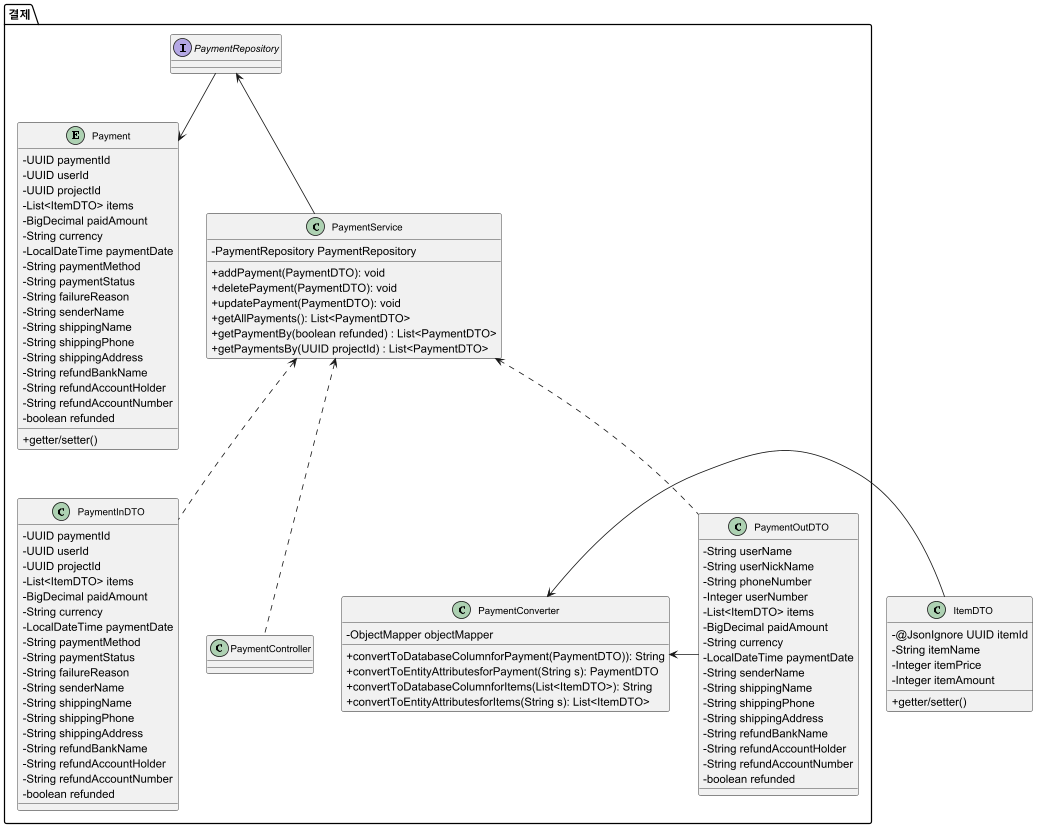

The diagram above was rendered by PlantUML. Its source (embedded in the PNG):
@startuml
skinparam classAttributeIconSize 0
skinparam classFontSize 12

''------------------------------------------- 공통 클래스
'enum ProjectCategory {
'    + CLOTHES
'    + PET
'    + ACCESSORY
'    + COSMETICS
'    + HOMEDECO
'    + TRAVEL
'    + FOOD
'    + BOOK
'    + ETC
'}
''
'enum NoticeCategory{
'    + NOTICE
'    + EVENT
'}
'
'enum QnaCategory{
'    + COMMENT
'    + QUESTION
'    }

''------------------------------------------- 공통 클래스
'
'class CommentDTO {
'    - @JsonIgnore UUID userId
'    - String userNickname
'    - String content
'    - LocalDateTime writtenDate
'    - @JsonIgnore LocalDateTime updatedDate
'}

'
class ItemDTO {
    - @JsonIgnore UUID itemId
    - String itemName
    - Integer itemPrice
    - Integer itemAmount
    + getter/setter()
}


''-----------------------------------------------------------------------------------유저
'package "유저"{
'entity User {
'    - UUID id
'    - Integer number
'    - String activatedStatus
'    - String email
'    - String name
'    - String nickName
'    - String password
'    - String phoneNumber
'    - String shortDescription
'    - String bankName
'    - Integer accountNumber
'    - String accountHolder
'    - LocalDateTime joinDate
'    - Integer BSN
'    - String corporationTel
'    - String corporationName
'    - List<String> projectIdList
'    - String deactivationReason
'    + getter/setter()
'}
'
'interface UserRepository {
'    +findUsersByJoinDateBetween(LocalDateTime startDate, LocalDateTime endDate)
'    +findUserByActivatedStatusAndUserNickName(String activatedStatus, String nickName)
'    +findUserByActivatedStatusAndNumber(String activatedStatus, Integer number)
'}
'
'class UserService {
'    - UserRepository userRepository
'    + addUser(UserInDTO): void
'    + updateUser(UserInDTO): void
'    + deleteUser(UserInDTO): void
'    + getAllUsers(): List<UserOutDTO>
'    + getUserByUserId(UUID userId): UserOutDTO
'    + getUserByUserNumber(int userNumber): UserOutDTO
'    + getUserByNickName(String nickName): UserOutDTO
'    + getUsersByActivatedStatus(String activatedStatus): List<UserOutDTO>
'    + getUserByPhoneNumber(String phoneNumber): UserOutDTO
'    + getUserByEmail(String email): UserOutDTO
'    + getUsersByJoinDateBetween(LocalDateTime startDate, LocalDateTime endDate): List<UserOutDTO>
'    + getUserByActivatedStatusAndUserNickName(String activatedStatus, String nickName) : UserOutDTO
'    + getUserByActivatedStatusAndNumber(String activatedStatus, Integer number) : UserOutDTO
'}
'class UserInDTO {
'    - UUID userId
'    - Integer userNumber
'    - String activatedStatus
'    - String email
'    - String name
'    - String nickName
'    - String password
'    - String phoneNumber
'    - String shortDescription
'    - String bankName
'    - Integer accountNumber
'    - String accountHolder
'    - LocalDateTime joinDate
'    - Integer BSN
'    - String corporationTel
'    - String corporationName
'    - List<String-> projectIdList
'    - String deactivationReason
'    + getter/setter()
'}
'
'class UserOutDTO {
'    - Integer userNumber
'    - String activatedStatus
'    - String email
'    - String name
'    - String nickName
'    - String phoneNumber
'    - String shortDescription
'    - String bankName
'    - Integer accountNumber
'    - String accountHolder
'    - LocalDateTime joinDate
'    - Integer BSN
'    - String corporationTel
'    - String corporationName
'    - List<ProjectDTO> projects
'    - String deactivationReason
'    + getter/setter()
'}
'
'class UserConverter{
'        - objectMapper: ObjectMapper
'        + convertToDatabaseColumn(User) : String
'        + convertToEntityAttribute(String s) : User
'        + convertToDatabaseColumnforProjectId(List<String projectId>): String
'        + convertToEntityAttributeforProjectId(String s): List<ProjectDTO>
'}
'
'class UserController{
'}
'}
'
'UserRepository --> User
'UserRepository <-- UserService
'UserInDTO <.. UserService
'UserOutDTO <.. UserService
'UserService <.. UserController
'UserConverter <-- User
''
''
''-----------------------------------------------------------------------------------프로젝트
'package "프로젝트"{
'entity Project {
'    - UUID id
'    - String creatorNickname
'    - Integer number
'    - String title
'    - String shortDescription
'    - ProjectCategory projectCategory
'    - String description
'    - List<ItemDTO> items
'    - Integer currentAmount
'    - Integer totalAmount
'    - LocalDateTime projectStartDate
'    - LocalDateTime projectEndDate
'    - LocalDateTime writtenDate
'    - LocalDateTime updatedDate
'    - LocalDateTime approvalDate
'    - LocalDateTime rejectionDate
'    - boolean isHidden
'    - String statusChangeReason
'    - List<String> QnaIdList
'    + getter/setter()
'}
'
'interface ProjectRepository {
'    + findProjectsByWrittenDateBetween(LocalDateTime startDate, LocalDateTime endDate)
'    + findProjectsByDateLessThan(LocalDateTime date) : List<Project>
'    + findProjectsByDateGreaterThan(LocalDateTime date) : List<Project>
'    + findProjectByProjectCategoryAndTitle(ProjectCategory category, String title) : Project
'    + findProjectByProjectCategoryAndNumber(ProjectCategory category, Integer number) : Project
'
'}
'
'class ProjectInDTO {
'    - UUID creatorId
'    - Integer projectNumber
'    - String title
'    - ProjectCategory ProjectCategory
'    - String shortDescription
'    - String description
'    - List<ItemDTO> items
'    - Integer currentAmount
'    - Integer totalAmount
'    - LocalDateTime projectStartDate
'    - LocalDateTime projectEndDate
'    - String statusChangeReason
'    - List<String> QnaIdList // 댓글 그룹 ID 목록
'    + getter/setter()
'}
'
'class ProjectOutDTO {
'    - Integer projectNumber
'    - String title
'    - ProjectCategory ProjectCategory
'    - String shortDescription
'    - String description
'    - List<ItemDTO> items
'    - Integer currentAmount
'    - Integer totalAmount
'    - LocalDateTime projectStartDate
'    - LocalDateTime projectEndDate
'    - LocalDateTime writtenDate
'    - String statusChangeReason
'    - List<QnaDTO> Qnas
'    + getter/setter()
'}
'
'class ProjectService {
'    - ProjectRepository projectRepository
'    - UserRepository userRepository
'    + addProject(ProjectDTO): void
'    + updateProject(ProjectDTO): void
'    + deleteProject(ProjectDTO): void
'    + getAllProjects(): List<ProjectDTO>
'    + getProjectsByProjectId(UUID projectId): List<ProjectDTO>
'    + getProjectByProjectNumber(int projectNumber): ProjectDTO
'    + getProjectByWrittenDateBetween(LocalDateTime startDate, LocalDateTime endDate): ProjectDTO
'    + getProjectsByProjectCategory(ProjectCategory category): List<ProjectDTO>
'    + getProjectByTitle(String title): ProjectDTO
'    + getProjectsByIsHidden(boolean isHidden): List<ProjectDTO>
'    + getProjectsByDateLessThan(LocalDateTime date): List<ProjectDTO>
'    + getProjectsByDateGreaterThan(LocalDateTime date): List<ProjectDTO>
'    + getProjectByProjectCategoryAndTitle(ProjectCategory category, String title) : ProjectDTO
'    + getProjectByProjectCategoryAndNumber(ProjectCategory category, Integer number): ProjectDTO
'    + getProjectByProjectCategoryAndUserNumber(ProjectCategory category, Integer userNumber) : ProjectDTO
'    + getProjectByProjectCategoryAndUserNickName(ProjectCategory category, Integer userNickName) : ProjectDTO
'}
'
'
'class ProjectConverter {
'        - objectMapper: ObjectMapper
'        + convertToEntityAttribute(ProjectDTO)) : String
'        + convertToDatabaseColumn (String s) : ProjectDTO
'        + convertToEntityAttributeForItems(List<ItemDTO>) : String
'        + convertToDatabaseColumnForItems (String s) : List<ItemDTO>
'        + convertToEntityAttributeForComments(String QnaIdList) : String
'        + convertToDatabaseColumnForComments(String s) : List<CommentDTO>
'}
'class ProjectController{
'}
'}
'
'ProjectRepository --> Project
'ProjectRepository <-- ProjectService
'ProjectService <.. ProjectController
'ProjectService <.. ProjectOutDTO
'ProjectService <.. ProjectInDTO
'ProjectConverter <- ProjectOutDTO
'ProjectConverter <- ItemDTO
'ProjectConverter <- CommentDTO
'Project <- ProjectCategory
'
'--------------------------------------------- 문의내용 (프로젝트 내 문의 댓글 & 관리자에게 문의)
'package "질의응답"{
'entity Qna {
'    - UUID id
''   프로젝트 내 문의댓글(COMMENT), 관리자에게 문의(QUESTION)
'    - QnaCategory qnaCategory
''    Title은 Null일 수 있다.
'    - String title
'    - CommentDTO questionComment
'    - CommentDTO answerComment
'    + getter/setter()
'}
'
'interface QnaRepository{
'    + findByAnswerCommentIsNull : List<Qna>
'    + findByAnswerCommentIsNotNull : List<Qna>
'}
'
'class QnaDTO {
'    - @JsonIgnore UUID qnaId
'    - QnaCategory QnaCategory
'    - String title
'    - CommentDTO questionComment
'    - CommentDTO answerComment
'}
'
'class QnaService {
'    - QnaRepository qnaRepository
'    + addQna(QnaDTO): void
'    + deleteQna(QnaDTO): void
'    + updateQna(QnaDTO): void
'    + getAllQnas(): List<QnaDTO>
'    + getQnasByQnaId(UUID qnaId): List<QnaDTO>
'    + getQnasByUserId(UUID qnaId): List<QnaDTO>
'    + getQnasByUserNickname(String userNickname) : List<QnaDTO>
'    + getQnaBytitle(String title) : QnaDTO
'    + getQnaByWrittenDate(LocalDateTime writtenDate) : QnaDTO
'    + getQnasByAnswerCommentIsNull(CommentDTO answerComment) : List<QnaDTO>
'    + getQnasByAnswerCommentIsNotNull(CommentDTO answerComment) : List<QnaDTO>
'
'}
'
'class QnaConverter {
'    - ObjectMapper objectMapper
'    + convertToDatabaseColumn(CommentDTO): String
'    + convertToEntityAttributes(String s): CommentDTO
'}
'
'class QnaController{}
'
'}
'
'QnaRepository --> Qna
'QnaRepository <-- QnaService
'QnaDTO <.. QnaService
'QnaDTO <.. QnaService
'QnaService <.. QnaController
'QnaConverter <- QnaDTO
'QnaConverter <- CommentDTO
'Qna <- QnaCategory

''-----------------------------------------------------------------------------------결제(후원자)
package "결제"{
entity Payment{
    - UUID paymentId
    - UUID userId
    - UUID projectId
    - List<ItemDTO> items
    - BigDecimal paidAmount
    - String currency
    - LocalDateTime paymentDate
    - String paymentMethod
    - String paymentStatus
    - String failureReason
    - String senderName
    - String shippingName
    - String shippingPhone
    - String shippingAddress
    - String refundBankName
    - String refundAccountHolder
    - String refundAccountNumber
    - boolean refunded
    + getter/setter()
}

interface PaymentRepository

class PaymentInDTO {
    - UUID paymentId
    - UUID userId
    - UUID projectId
    - List<ItemDTO> items
    - BigDecimal paidAmount
    - String currency
    - LocalDateTime paymentDate
    - String paymentMethod
    - String paymentStatus
    - String failureReason
    - String senderName
    - String shippingName
    - String shippingPhone
    - String shippingAddress
    - String refundBankName
    - String refundAccountHolder
    - String refundAccountNumber
    - boolean refunded
}

class PaymentOutDTO{
    - String userName
    - String userNickName
    - String phoneNumber
    - Integer userNumber
    - List<ItemDTO> items
    - BigDecimal paidAmount
    - String currency
    - LocalDateTime paymentDate
    - String senderName
    - String shippingName
    - String shippingPhone
    - String shippingAddress
    - String refundBankName
    - String refundAccountHolder
    - String refundAccountNumber
    - boolean refunded
}

class PaymentService{
    - PaymentRepository PaymentRepository
    + addPayment(PaymentDTO): void
    + deletePayment(PaymentDTO): void
    + updatePayment(PaymentDTO): void
    + getAllPayments(): List<PaymentDTO>
    + getPaymentBy(boolean refunded) : List<PaymentDTO>
    + getPaymentsBy(UUID projectId) : List<PaymentDTO>
}
class PaymentConverter{
    - ObjectMapper objectMapper
    + convertToDatabaseColumnforPayment(PaymentDTO)): String
    + convertToEntityAttributesforPayment(String s): PaymentDTO
    + convertToDatabaseColumnforItems(List<ItemDTO>): String
    + convertToEntityAttributesforItems(String s): List<ItemDTO>
}
class PaymentController{
}
}

PaymentRepository --> Payment
PaymentRepository <-- PaymentService
PaymentService <.. PaymentController
PaymentService <.. PaymentOutDTO
PaymentService <.. PaymentInDTO
PaymentConverter <- PaymentOutDTO
PaymentConverter <- ItemDTO

''-----------------------------------------------------------------------------------신청서
'
'package "신청서"{
'
'entity Application {
'    - UUID id
'    - UUID userId
'    - String image
'    - LocalDateTime date
'    - LocalDateTime approvalDate
'    - LocalDateTime rejectDate
'    + getter/setter()
'}
'
'interface ApplicationRepository {
'    + findByApplicationDateBetween(LocalDateTime startDate, LocalDateTime endDate)
'}
'
'class ApplicationDTO {
'    - @JsonIgnore UUID applicationId
'    - @JsonIgnore UUID userId
'    - String image
'    - LocalDateTime date
'    - LocalDateTime approvalDate
'    - LocalDateTime rejectDate
'}
'
'class ApplicationService {
'    - ApplicationRepository applicationRepository
'    + addApplication(ApplicationDTO): void
'    + deleteApplication(ApplicationDTO): void
'    + getAllApplications(): List<ApplicationDTO>
'    + getApplicationByUserNumber(int userNumber): List<ApplicationDTO>
'    + getApplicationsByApplicationDateBetween(LocalDateTime startDate, LocalDateTime endDate): List<ApplicationDTO>
'}
'
'class ApplicationConverter{
'    - ObjectMapper objectMapper
'    + convertToDatabaseColumn(ApplicationDTO)): String
'    + convertToEntityAttributes(String s): ApplicationDTO
'}
'
'class ApplicationController
'}
'
'ApplicationRepository --> Application
'ApplicationRepository <--ApplicationService
'ApplicationService <.. ApplicationController
'ApplicationService <.. ApplicationDTO
'ApplicationConverter <- ApplicationDTO
'
'
''-----------------------------------------------------------------------------------관리자
'package "관리자"{
'entity Admin {
'    - UUID id
'    - Integer number
'    - String nickName
'    - String email
'    - String password
'    - LocalDateTime joinDate
'    - List<String> noticeIdList
'    + getter/setter()
'}
'
'interface AdminRepository
'
'class AdminDTO {
'    - @JsonIgnore UUID id
'    - Integer number
'    - String nickName
'    - String email
'    - @JsonIgnore String password
'    - @JsonIgnore LocalDateTime joinDate
'    - List<String> noticeIdList
'}
'
'class AdminService {
'    - AdminRepository adminRepository
'    + addAdmin(AdminDTO): void
'    + updateAdmin(AdminDTO): void
'    + deleteAdmin(AdminDTO): void
'}
'
'class AdminConverter{
'    - ObjectMapper objectMapper
'    + convertToDatabaseColumn(AdminDTO)): String
'    + convertToEntityAttributes(String s): AdminDTO
'}
'
'class AdminController{}
'}
'
'AdminRepository --> Admin
'AdminRepository <--AdminService
'AdminService <.. AdminController
'AdminService <.. AdminDTO
'AdminConverter <- AdminDTO
'
''------------------------------------------------------------------------------공지사항&이벤트
'package "공지사항/이벤트"{
'class Notice{
'- UUID id
'- Integer noticeNumber
'- NoticeCategory noticeCategory
'- String title
'- String content
'- String author
'- LocalDateTime writtenDate
'- LocalDateTime updatedDate
'- LocalDateTime endDate
'- boolean isHidden
'+ getter/setter()
'}
'
'
'interface NoticeRepository{
'+ findByEndDateLessThan(LocalDateTime date)
'+ findByEndDateGreaterThan(LocalDateTime date)
'+ findByEndDateBetween(LocalDateTime startDate, LocalDateTime endDate)
'}
'
'class NoticeDTO{
'- @JsonIgnore UUID noticeId
'- Integer noticeNumber
'- NoticeCategory noticeCategory
'- String title
'- String content
'- String author
'- LocalDateTime writtenDate
'- @JsonIgnore LocalDateTime updatedDate
'- LocalDateTime endDate
'- boolean isHidden
'}
'
'class NoticeService{
'- NoticeRepository noticeRepository
'+ addNotice(NoticeDTO) : void
'+ updateNotice(NoticeDTO) : void
'+ deleteNotice(NoticeDTO) : void
'+ getAllNotices() : List<NoticeDTO>
'+ getNoticeByNoticeId(UUID noticeId) : NoticeDTO
'+ getNoticeByNoticeNumber(Integer noticeNumber) : NoticeDTO
'+ getNoticeByTitle(String title) : NoticeDTO
'+ getNoticesByNoticeCategory(NoticeCategory category) : List<NoticeDTO>
'+ getNoticesByIsHidden(boolean isHidden) : List<NoticeDTO>
'+ getNoticesByEndDateLessThan(LocalDateTime date) : List<NoticeDTO>
'+ getNoticesByEndDateGreaterThan(LocalDateTime date) : List<NoticeDTO>
'+ getNoticesByEndDateBetween(LocalDateTime startDate, LocalDateTime endDate) : List<NoticeDTO>
'}
'
'class NoticeConverter{
'    - ObjectMapper objectMapper
'    + convertToDatabaseColumn(NoticeDTO)): String
'    + convertToEntityAttributes(String s): NoticeDTO
'}
'
'class NoticeController{}
'}
'
'NoticeRepository --> Notice
'NoticeRepository <--NoticeService
'NoticeService <.. NoticeController
'NoticeService <.. NoticeDTO
'NoticeConverter <- NoticeDTO
'Notice <- NoticeCategory
'
''-----------------------------------------------------------------------------------이메일
'package "이메일"{
'class EmailRequestDTO{
'    -String email
'    -String title
'    -String content
'}
'
'class MailService{
'    JavaMailSender javaMailSender
'    + createVerificationCode() : void
'    + sendVerificationCodeMail(EmailRequestDTO) : void
'    + sendMail(EmailRequestDTO) : void
'}
'
'EmailRequestDTO - MailService
'}

@enduml